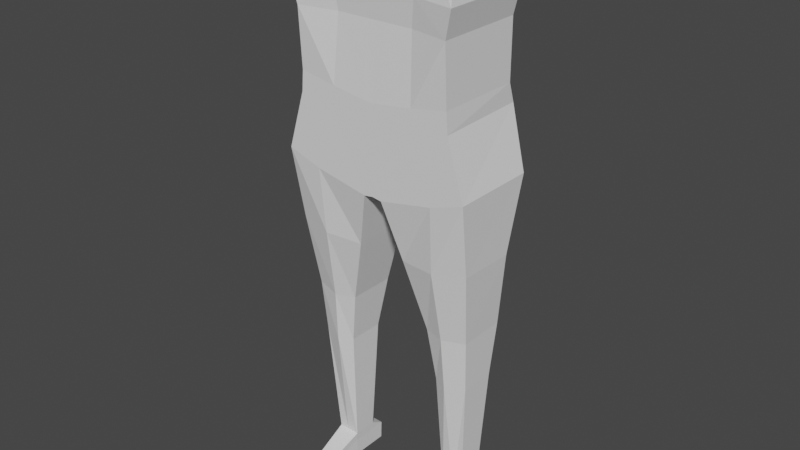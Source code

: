 # Source: 3.blend  (saved by Blender 3.4.6; exported with 4.5.12 LTS)
import bpy
from mathutils import Matrix  # noqa: F401  (used for matrix-valued properties, if any)

bpy.ops.wm.read_factory_settings(use_empty=True)
scene = bpy.context.scene
scene.name = 'Scene'

# ---- collections
col_refs = bpy.data.collections.new('Refs'); scene.collection.children.link(col_refs)
col_spiderman = bpy.data.collections.new('Spiderman'); scene.collection.children.link(col_spiderman)

# ---- world
world_world = bpy.data.worlds.new('World'); scene.world = world_world
world_world.use_nodes = True; world_world.node_tree.nodes.clear()
_N = world_world.node_tree.nodes; _L = world_world.node_tree.links
n0 = _N.new('ShaderNodeOutputWorld'); n0.name = 'World Output'; n0.location = (300, 300)
n1 = _N.new('ShaderNodeBackground'); n1.name = 'Background'; n1.location = (10, 300)
n1.inputs[0].default_value = (0.05088, 0.05088, 0.05088, 1.0)
_L.new(n1.outputs[0], n0.inputs[0])
n0.is_active_output = True
world_world.color = (0.05088, 0.05088, 0.05088)
world_world.use_sun_shadow = False
world_world.sun_shadow_jitter_overblur = 0.0

# ---- meshes
me_cube_003 = bpy.data.meshes.new('Cube.003')
me_cube_003.from_pydata([(0.0, -0.4772, -1.0), (0.0, -0.2481, 0.7585), (0.0, 1.0, -1.0), (0.0, 1.0, 0.7585), (0.9218, -0.617, -1.0), (0.8548, -0.2481, 0.7585), (0.9218, 1.0, -1.0), (0.8548, 1.0, 0.7585), (0.0, -0.5198, -0.4737), (0.0, 1.0, -0.4737), (1.0, 1.0, -0.4737), (1.0, -0.6595, -0.4737), (0.0, 1.14, -2.375), (0.0, -0.5602, -2.375), (0.9218, 1.0, -2.133), (0.9218, -0.5602, -2.133), (0.4609, 1.0, -1.0), (0.4274, 1.0, 0.7585), (0.4609, -0.4772, -1.0), (0.4274, -0.2481, 0.7585), (0.5, -0.5198, -0.4737), (0.5, 1.0, -0.4737), (0.4944, 1.0, -2.263), (0.4944, -0.5602, -2.263), (0.0, 1.128, -3.067), (0.0, -0.5602, -3.082), (0.5074, 1.128, -2.77), (0.9399, -0.5602, -2.531), (0.9162, 1.128, -2.516), (0.5312, -0.5602, -2.785), (0.0, 1.0, -4.06), (0.0, -0.5602, -4.06), (0.6687, 1.0, -3.778), (1.142, -0.5631, -3.652), (1.142, 0.9971, -3.652), (0.7421, -0.5631, -3.875), (0.108, 1.0, -1.0), (0.1001, -0.2481, 0.7585), (0.1172, -0.5198, -0.4737), (0.1158, 1.0, -2.348), (0.1001, 1.0, 0.7585), (0.108, -0.4772, -1.0), (0.1172, 1.0, -0.4737), (0.1158, -0.5602, -2.348), (0.1007, 1.128, -2.998), (0.1245, -0.5602, -3.012), (0.1101, 1.0, -4.087), (0.1101, -0.5602, -4.087), (1.107, -0.3567, -5.078), (1.109, 0.6998, -5.106), (0.7217, -0.4708, -5.175), (0.7368, 0.87, -5.187), (0.2914, -0.3567, -5.218), (0.2937, 0.6998, -5.246), (1.031, -0.1478, -6.539), (1.03, 0.7144, -6.54), (0.754, -0.2544, -6.584), (0.7762, 0.8031, -6.571), (0.5153, -0.1488, -6.568), (0.5146, 0.7134, -6.569), (1.004, -0.06341, -7.582), (1.003, 0.5996, -7.582), (0.7739, -0.1811, -7.639), (0.7799, 0.7625, -7.682), (0.6073, -0.06416, -7.604), (0.6068, 0.5989, -7.605), (0.9239, 0.07552, -9.973), (0.9236, 0.5134, -9.974), (0.8082, 0.07531, -9.98), (0.8079, 0.5132, -9.981), (0.6621, 0.07503, -9.988), (0.6618, 0.5129, -9.989), (0.9303, 0.07522, -10.13), (0.9299, 0.7732, -10.13), (0.8143, 0.7729, -10.14), (0.6685, 0.07473, -10.15), (0.6682, 0.7727, -10.15), (0.9364, 0.07493, -10.5), (0.9361, 0.7729, -10.5), (0.8207, 0.07472, -10.51), (0.8204, 0.7727, -10.51), (0.6746, 0.07444, -10.52), (0.6743, 0.7724, -10.52), (0.8077, -0.9293, -10.43), (0.8863, -0.9292, -10.43), (0.7084, -0.9294, -10.44), (0.812, -0.9294, -10.49), (0.8906, -0.9293, -10.49), (0.7127, -0.9295, -10.49), (0.8162, -0.9295, -10.52), (0.8948, -0.9294, -10.51), (0.7169, -0.9296, -10.52)], [], [(8, 1, 3, 9), (21, 17, 7, 10), (10, 7, 5, 11), (38, 37, 1, 8), (6, 4, 15, 14), (40, 3, 1, 37), (41, 38, 8, 0), (6, 10, 11, 4), (16, 21, 10, 6), (0, 8, 9, 2), (15, 23, 29, 27), (41, 0, 13, 43), (16, 6, 14, 22), (0, 2, 12, 13), (36, 16, 22, 39), (4, 18, 23, 15), (22, 14, 28, 26), (36, 42, 21, 16), (4, 11, 20, 18), (7, 17, 19, 5), (11, 5, 19, 20), (42, 40, 17, 21), (26, 28, 34, 32), (44, 26, 32, 46), (39, 22, 26, 44), (43, 13, 25, 45), (14, 15, 27, 28), (13, 12, 24, 25), (34, 33, 48, 49), (32, 34, 49, 51), (28, 27, 33, 34), (25, 24, 30, 31), (45, 25, 31, 47), (27, 29, 35, 33), (29, 45, 47, 35), (30, 46, 47, 31), (23, 43, 45, 29), (12, 39, 44, 24), (24, 44, 46, 30), (9, 3, 40, 42), (2, 9, 42, 36), (2, 36, 39, 12), (18, 41, 43, 23), (18, 20, 38, 41), (17, 40, 37, 19), (20, 19, 37, 38), (52, 53, 59, 58), (48, 50, 56, 54), (46, 32, 51, 53), (35, 47, 52, 50), (47, 46, 53, 52), (33, 35, 50, 48), (59, 57, 63, 65), (55, 54, 60, 61), (51, 49, 55, 57), (49, 48, 54, 55), (53, 51, 57, 59), (50, 52, 58, 56), (63, 61, 67, 69), (64, 65, 71, 70), (56, 58, 64, 62), (54, 56, 62, 60), (58, 59, 65, 64), (57, 55, 61, 63), (69, 67, 73, 74), (70, 71, 76, 75), (61, 60, 66, 67), (65, 63, 69, 71), (62, 64, 70, 68), (60, 62, 68, 66), (73, 72, 77, 78), (74, 73, 78, 80), (67, 66, 72, 73), (71, 69, 74, 76), (70, 75, 88, 85), (77, 72, 87, 90), (80, 78, 77, 79), (82, 80, 79, 81), (76, 74, 80, 82), (75, 81, 91, 88), (79, 77, 90, 89), (75, 76, 82, 81), (83, 85, 88, 86), (84, 83, 86, 87), (86, 88, 91, 89), (87, 86, 89, 90), (68, 70, 85, 83), (72, 66, 84, 87), (66, 68, 83, 84), (81, 79, 89, 91)])
_uv = me_cube_003.uv_layers.new(name='UVMap')
_uv.uv.foreach_set('vector', [0.5, 0.0, 0.625, 0.0, 0.625, 0.25, 0.5, 0.25, 0.5, 0.375, 0.625, 0.375, 0.625, 0.5, 0.5, 0.5, 0.5, 0.5, 0.625, 0.5, 0.625, 0.75, 0.5, 0.75, 0.5, 0.9707, 0.625, 0.9707, 0.625, 1.0, 0.5, 1.0, 0.375, 0.5, 0.375, 0.75, 0.375, 0.75, 0.375, 0.5, 0.8457, 0.5, 0.875, 0.5, 0.875, 0.75, 0.8457, 0.75, 0.375, 0.9707, 0.5, 0.9707, 0.5, 1.0, 0.375, 1.0, 0.375, 0.5, 0.5, 0.5, 0.5, 0.75, 0.375, 0.75, 0.375, 0.375, 0.5, 0.375, 0.5, 0.5, 0.375, 0.5, 0.375, 0.0, 0.5, 0.0, 0.5, 0.25, 0.375, 0.25, 0.375, 0.75, 0.375, 0.875, 0.375, 0.875, 0.375, 0.75, 0.375, 0.9707, 0.375, 1.0, 0.375, 1.0, 0.375, 0.9707, 0.375, 0.375, 0.375, 0.5, 0.375, 0.5, 0.375, 0.375, 0.375, 0.0, 0.375, 0.25, 0.375, 0.25, 0.375, 0.0, 0.375, 0.2793, 0.375, 0.375, 0.375, 0.375, 0.375, 0.2793, 0.375, 0.75, 0.375, 0.875, 0.375, 0.875, 0.375, 0.75, 0.375, 0.375, 0.375, 0.5, 0.375, 0.5, 0.375, 0.375, 0.375, 0.2793, 0.5, 0.2793, 0.5, 0.375, 0.375, 0.375, 0.375, 0.75, 0.5, 0.75, 0.5, 0.875, 0.375, 0.875, 0.625, 0.5, 0.75, 0.5, 0.75, 0.75, 0.625, 0.75, 0.5, 0.75, 0.625, 0.75, 0.625, 0.875, 0.5, 0.875, 0.5, 0.2793, 0.625, 0.2793, 0.625, 0.375, 0.5, 0.375, 0.375, 0.375, 0.375, 0.5, 0.375, 0.5, 0.375, 0.375, 0.375, 0.2793, 0.375, 0.375, 0.375, 0.375, 0.375, 0.2793, 0.375, 0.2793, 0.375, 0.375, 0.375, 0.375, 0.375, 0.2793, 0.375, 0.9707, 0.375, 1.0, 0.375, 1.0, 0.375, 0.9707, 0.375, 0.5, 0.375, 0.75, 0.375, 0.75, 0.375, 0.5, 0.375, 0.0, 0.375, 0.25, 0.375, 0.25, 0.375, 0.0, 0.375, 0.5, 0.375, 0.75, 0.375, 0.75, 0.375, 0.5, 0.375, 0.375, 0.375, 0.5, 0.375, 0.5, 0.375, 0.375, 0.375, 0.5, 0.375, 0.75, 0.375, 0.75, 0.375, 0.5, 0.375, 0.0, 0.375, 0.25, 0.375, 0.25, 0.375, 0.0, 0.375, 0.9707, 0.375, 1.0, 0.375, 1.0, 0.375, 0.9707, 0.375, 0.75, 0.375, 0.875, 0.375, 0.875, 0.375, 0.75, 0.375, 0.875, 0.375, 0.9707, 0.375, 0.9707, 0.375, 0.875, 0.125, 0.5, 0.1543, 0.5, 0.1543, 0.75, 0.125, 0.75, 0.375, 0.875, 0.375, 0.9707, 0.375, 0.9707, 0.375, 0.875, 0.375, 0.25, 0.375, 0.2793, 0.375, 0.2793, 0.375, 0.25, 0.375, 0.25, 0.375, 0.2793, 0.375, 0.2793, 0.375, 0.25, 0.5, 0.25, 0.625, 0.25, 0.625, 0.2793, 0.5, 0.2793, 0.375, 0.25, 0.5, 0.25, 0.5, 0.2793, 0.375, 0.2793, 0.375, 0.25, 0.375, 0.2793, 0.375, 0.2793, 0.375, 0.25, 0.375, 0.875, 0.375, 0.9707, 0.375, 0.9707, 0.375, 0.875, 0.375, 0.875, 0.5, 0.875, 0.5, 0.9707, 0.375, 0.9707, 0.75, 0.5, 0.8457, 0.5, 0.8457, 0.75, 0.75, 0.75, 0.5, 0.875, 0.625, 0.875, 0.625, 0.9707, 0.5, 0.9707, 0.1543, 0.75, 0.1543, 0.5, 0.1543, 0.5, 0.1543, 0.75, 0.375, 0.75, 0.375, 0.875, 0.375, 0.875, 0.375, 0.75, 0.375, 0.2793, 0.375, 0.375, 0.375, 0.375, 0.375, 0.2793, 0.375, 0.875, 0.375, 0.9707, 0.375, 0.9707, 0.375, 0.875, 0.1543, 0.75, 0.1543, 0.5, 0.1543, 0.5, 0.1543, 0.75, 0.375, 0.75, 0.375, 0.875, 0.375, 0.875, 0.375, 0.75, 0.375, 0.2793, 0.375, 0.375, 0.375, 0.375, 0.375, 0.2793, 0.375, 0.5, 0.375, 0.75, 0.375, 0.75, 0.375, 0.5, 0.375, 0.375, 0.375, 0.5, 0.375, 0.5, 0.375, 0.375, 0.375, 0.5, 0.375, 0.75, 0.375, 0.75, 0.375, 0.5, 0.375, 0.2793, 0.375, 0.375, 0.375, 0.375, 0.375, 0.2793, 0.375, 0.875, 0.375, 0.9707, 0.375, 0.9707, 0.375, 0.875, 0.375, 0.375, 0.375, 0.5, 0.375, 0.5, 0.375, 0.375, 0.1543, 0.75, 0.1543, 0.5, 0.1543, 0.5, 0.1543, 0.75, 0.375, 0.875, 0.375, 0.9707, 0.375, 0.9707, 0.375, 0.875, 0.375, 0.75, 0.375, 0.875, 0.375, 0.875, 0.375, 0.75, 0.1543, 0.75, 0.1543, 0.5, 0.1543, 0.5, 0.1543, 0.75, 0.375, 0.375, 0.375, 0.5, 0.375, 0.5, 0.375, 0.375, 0.375, 0.375, 0.375, 0.5, 0.375, 0.5, 0.375, 0.375, 0.1543, 0.75, 0.1543, 0.5, 0.1543, 0.5, 0.1543, 0.75, 0.375, 0.5, 0.375, 0.75, 0.375, 0.75, 0.375, 0.5, 0.375, 0.2793, 0.375, 0.375, 0.375, 0.375, 0.375, 0.2793, 0.375, 0.875, 0.375, 0.9707, 0.375, 0.9707, 0.375, 0.875, 0.375, 0.75, 0.375, 0.875, 0.375, 0.875, 0.375, 0.75, 0.375, 0.5, 0.375, 0.75, 0.375, 0.75, 0.375, 0.5, 0.375, 0.375, 0.375, 0.5, 0.375, 0.5, 0.375, 0.375, 0.375, 0.5, 0.375, 0.75, 0.375, 0.75, 0.375, 0.5, 0.375, 0.2793, 0.375, 0.375, 0.375, 0.375, 0.375, 0.2793, 0.1543, 0.75, 0.1543, 0.75, 0.1543, 0.75, 0.1543, 0.75, 0.375, 0.75, 0.375, 0.75, 0.375, 0.75, 0.375, 0.75, 0.25, 0.5, 0.375, 0.5, 0.375, 0.75, 0.25, 0.75, 0.1543, 0.5, 0.25, 0.5, 0.25, 0.75, 0.1543, 0.75, 0.375, 0.2793, 0.375, 0.375, 0.375, 0.375, 0.375, 0.2793, 0.1543, 0.75, 0.1543, 0.75, 0.1543, 0.75, 0.1543, 0.75, 0.25, 0.75, 0.375, 0.75, 0.375, 0.75, 0.25, 0.75, 0.1543, 0.75, 0.1543, 0.5, 0.1543, 0.5, 0.1543, 0.75, 0.375, 0.875, 0.375, 0.9707, 0.375, 0.9707, 0.375, 0.875, 0.375, 0.75, 0.375, 0.875, 0.375, 0.875, 0.375, 0.75, 0.375, 0.875, 0.375, 0.9707, 0.375, 0.9707, 0.375, 0.875, 0.375, 0.75, 0.375, 0.875, 0.375, 0.875, 0.375, 0.75, 0.375, 0.875, 0.375, 0.9707, 0.375, 0.9707, 0.375, 0.875, 0.375, 0.75, 0.375, 0.75, 0.375, 0.75, 0.375, 0.75, 0.375, 0.75, 0.375, 0.875, 0.375, 0.875, 0.375, 0.75, 0.1543, 0.75, 0.25, 0.75, 0.25, 0.75, 0.1543, 0.75])
me_cube_003.update()

# ---- objects
ob_empty = bpy.data.objects.new('Empty', None)
ob_empty_001 = bpy.data.objects.new('Empty.001', None)
ob_cube = bpy.data.objects.new('Cube', me_cube_003)

# ---- transforms, parenting, visibility, modifiers, constraints
ob_empty.location = (-1.0, -0.03631, 1.0)
ob_empty.rotation_euler = (1.571, -0.0, 1.571)
ob_empty.scale = (0.4041, 0.3988, 3438.0)
ob_empty.empty_display_type = 'IMAGE'
ob_empty.empty_display_size = 5.0
ob_empty_001.location = (0.5086, 1.0, 1.0)
ob_empty_001.rotation_euler = (1.571, -0.0, 0.0)
ob_empty_001.scale = (0.3942, 0.3992, 0.4355)
ob_empty_001.empty_display_type = 'IMAGE'
ob_empty_001.empty_display_size = 5.0
ob_cube.location = (0.0, 0.0, 1.501)
ob_cube.scale = (0.2361, 0.1549, 0.142)
_m = ob_cube.modifiers.new('Mirror', 'MIRROR')
_m.use_clip = True

# ---- collection membership
col_refs.objects.link(ob_empty)
col_refs.objects.link(ob_empty_001)
col_refs.objects.link(ob_cube)

# ---- scene / render settings (as saved in the file)
scene.frame_start = 1; scene.frame_end = 250; scene.frame_set(1)
scene.render.engine = 'BLENDER_EEVEE_NEXT'
scene.cycles.sampling_pattern = 'TABULATED_SOBOL'
scene.cycles.use_light_tree = False
scene.view_settings.view_transform = 'Filmic'
bpy.context.view_layer.update()

# ---- added for rendering (the .blend has no active camera and no usable light): camera, sun
cam_auto = bpy.data.cameras.new('AutoCamera')
cam_auto.lens = 50.0
cam_auto.sensor_width = 36.0
cam_auto.clip_end = 1000.0
ob_auto_camera = bpy.data.objects.new('AutoCamera', cam_auto)
scene.collection.objects.link(ob_auto_camera)
ob_auto_camera.location = (1.59133, -1.89332, 2.08135)
ob_auto_camera.rotation_euler = (1.09748, -7.21219e-08, 0.694738)
scene.camera = ob_auto_camera
light_auto_sun = bpy.data.lights.new('AutoSun', 'SUN')
light_auto_sun.energy = 3.0
light_auto_sun.angle = 0.0523599
ob_auto_sun = bpy.data.objects.new('AutoSun', light_auto_sun)
scene.collection.objects.link(ob_auto_sun)
ob_auto_sun.rotation_euler = (0.872665, 0.174533, 0.523599)
bpy.context.view_layer.update()
